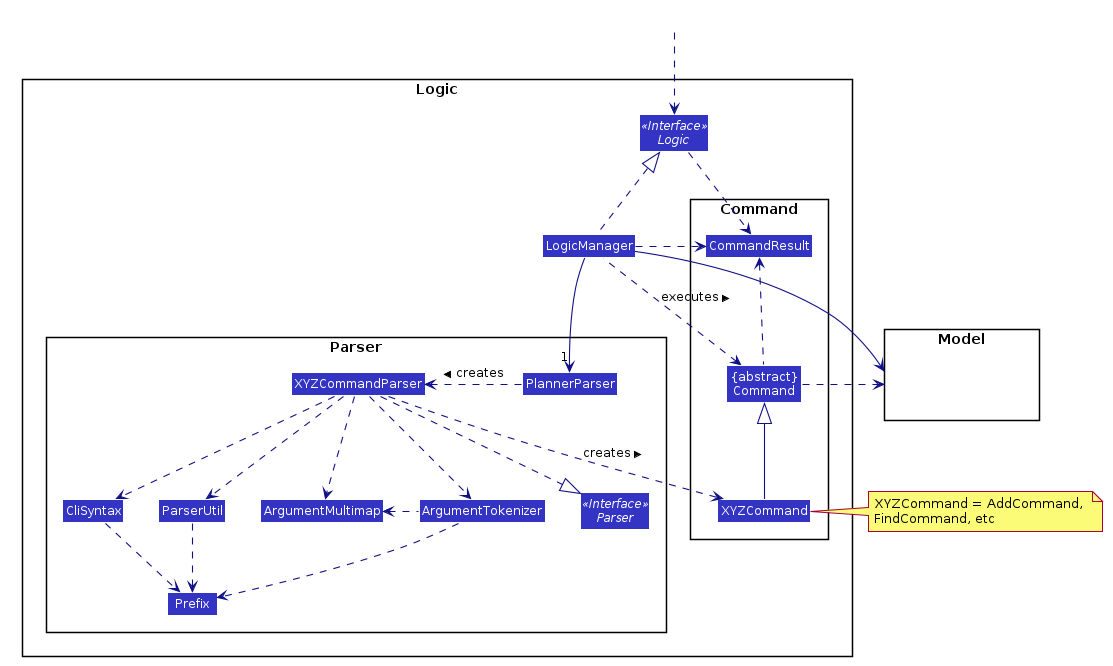

The diagram above was rendered by PlantUML. Its source (embedded in the PNG):
@startuml








skinparam BackgroundColor #FFFFFFF

skinparam Shadowing false

skinparam Class {
    FontColor #FFFFFF
    BorderThickness 1
    BorderColor #FFFFFF
    StereotypeFontColor #FFFFFF
    FontName Arial
}

skinparam Actor {
    BorderColor #000000
    Color #000000
    FontName Arial
}

skinparam Sequence {
    MessageAlign center
    BoxFontSize 15
    BoxPadding 0
    BoxFontColor #FFFFFF
    FontName Arial
}

skinparam Participant {
    FontColor #FFFFFFF
    Padding 20
}

skinparam MinClassWidth 50
skinparam ParticipantPadding 10
skinparam Shadowing false
skinparam DefaultTextAlignment center
skinparam packageStyle Rectangle

hide footbox
hide members
hide circle
skinparam arrowThickness 1.1
skinparam arrowColor #101086
skinparam classBackgroundColor #3333C4

package Logic {

package Parser {
Interface Parser <<Interface>>
Class PlannerParser
Class XYZCommandParser
Class CliSyntax
Class ParserUtil
Class ArgumentMultimap
Class ArgumentTokenizer
Class Prefix
}

package Command {
Class XYZCommand
Class CommandResult
Class "{abstract}\nCommand" as Command
}

Interface Logic <<Interface>>
Class LogicManager
}

package Model{
Class HiddenModel #FFFFFF
}

Class HiddenOutside #FFFFFF
HiddenOutside ..> Logic

LogicManager .up.|> Logic
LogicManager -->"1" PlannerParser
PlannerParser .left.> XYZCommandParser: creates >

XYZCommandParser ..> XYZCommand : creates >
XYZCommandParser ..|> Parser
XYZCommandParser ..> ArgumentMultimap
XYZCommandParser ..> ArgumentTokenizer
ArgumentTokenizer .left.> ArgumentMultimap
XYZCommandParser ..> CliSyntax
CliSyntax ..> Prefix
XYZCommandParser ..> ParserUtil
ParserUtil .down.> Prefix
ArgumentTokenizer .down.> Prefix
XYZCommand -up-|> Command
LogicManager .left.> Command : executes >

LogicManager --> Model
Command .right.> Model
note right of XYZCommand: XYZCommand = AddCommand, \nFindCommand, etc

Logic ..> CommandResult
LogicManager .down.> CommandResult
Command .up.> CommandResult
CommandResult -[hidden]-> Parser
@enduml